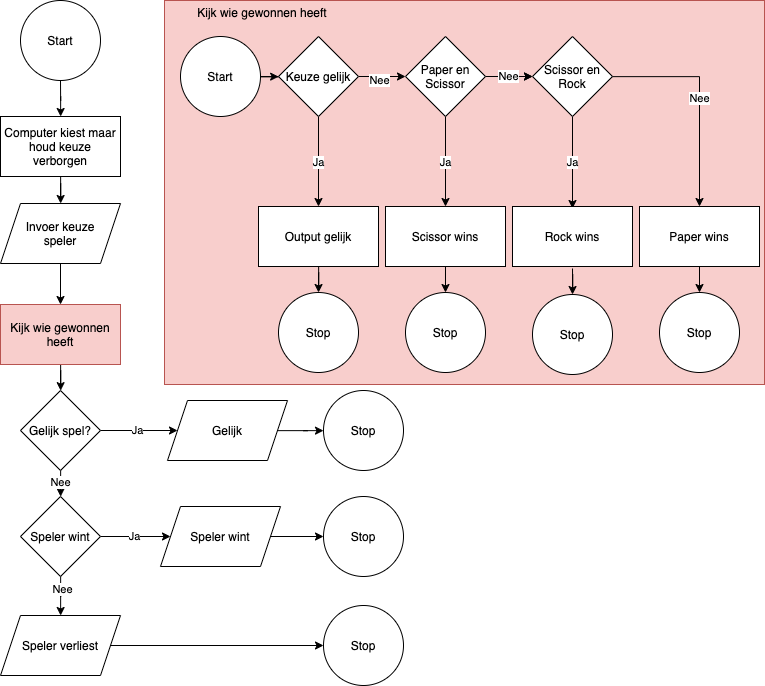

The diagram above was exported from draw.io. Its source (the exported page's mxGraphModel, read from the mxfile embedded in the PNG):
<mxGraphModel dx="4074" dy="2500" grid="0" gridSize="10" guides="1" tooltips="1" connect="1" arrows="1" fold="1" page="1" pageScale="1" pageWidth="827" pageHeight="1169" math="0" shadow="0">
  <root>
    <mxCell id="0" />
    <mxCell id="1" parent="0" />
    <mxCell id="fma0wnxOVvoOQXPSOV-Y-3" value="" style="edgeStyle=orthogonalEdgeStyle;rounded=0;orthogonalLoop=1;jettySize=auto;html=1;" edge="1" parent="1" source="fma0wnxOVvoOQXPSOV-Y-1" target="fma0wnxOVvoOQXPSOV-Y-2">
      <mxGeometry relative="1" as="geometry" />
    </mxCell>
    <mxCell id="fma0wnxOVvoOQXPSOV-Y-1" value="Start" style="ellipse;whiteSpace=wrap;html=1;aspect=fixed;" vertex="1" parent="1">
      <mxGeometry x="81" y="27" width="80" height="80" as="geometry" />
    </mxCell>
    <mxCell id="fma0wnxOVvoOQXPSOV-Y-5" value="" style="edgeStyle=orthogonalEdgeStyle;rounded=0;orthogonalLoop=1;jettySize=auto;html=1;" edge="1" parent="1" source="fma0wnxOVvoOQXPSOV-Y-2" target="fma0wnxOVvoOQXPSOV-Y-4">
      <mxGeometry relative="1" as="geometry" />
    </mxCell>
    <mxCell id="fma0wnxOVvoOQXPSOV-Y-2" value="Computer kiest maar houd keuze verborgen" style="whiteSpace=wrap;html=1;" vertex="1" parent="1">
      <mxGeometry x="61" y="143" width="120" height="60" as="geometry" />
    </mxCell>
    <mxCell id="fma0wnxOVvoOQXPSOV-Y-7" value="" style="edgeStyle=orthogonalEdgeStyle;rounded=0;orthogonalLoop=1;jettySize=auto;html=1;" edge="1" parent="1" source="fma0wnxOVvoOQXPSOV-Y-4" target="fma0wnxOVvoOQXPSOV-Y-6">
      <mxGeometry relative="1" as="geometry" />
    </mxCell>
    <mxCell id="fma0wnxOVvoOQXPSOV-Y-4" value="Invoer keuze&lt;br&gt;speler" style="shape=parallelogram;perimeter=parallelogramPerimeter;whiteSpace=wrap;html=1;fixedSize=1;" vertex="1" parent="1">
      <mxGeometry x="61" y="230" width="120" height="60" as="geometry" />
    </mxCell>
    <mxCell id="fma0wnxOVvoOQXPSOV-Y-20" value="" style="edgeStyle=orthogonalEdgeStyle;rounded=0;orthogonalLoop=1;jettySize=auto;html=1;" edge="1" parent="1" source="fma0wnxOVvoOQXPSOV-Y-6" target="fma0wnxOVvoOQXPSOV-Y-10">
      <mxGeometry relative="1" as="geometry" />
    </mxCell>
    <mxCell id="fma0wnxOVvoOQXPSOV-Y-6" value="Kijk wie gewonnen heeft" style="whiteSpace=wrap;html=1;fillColor=#f8cecc;strokeColor=#b85450;" vertex="1" parent="1">
      <mxGeometry x="61" y="331" width="120" height="60" as="geometry" />
    </mxCell>
    <mxCell id="fma0wnxOVvoOQXPSOV-Y-8" value="" style="rounded=0;whiteSpace=wrap;html=1;fillColor=#f8cecc;strokeColor=#b85450;" vertex="1" parent="1">
      <mxGeometry x="225" y="27" width="600" height="384" as="geometry" />
    </mxCell>
    <mxCell id="fma0wnxOVvoOQXPSOV-Y-9" value="Kijk wie gewonnen heeft" style="text;html=1;strokeColor=none;fillColor=none;align=center;verticalAlign=middle;whiteSpace=wrap;rounded=0;" vertex="1" parent="1">
      <mxGeometry x="249" y="29" width="148" height="20" as="geometry" />
    </mxCell>
    <mxCell id="fma0wnxOVvoOQXPSOV-Y-13" value="Ja" style="edgeStyle=orthogonalEdgeStyle;rounded=0;orthogonalLoop=1;jettySize=auto;html=1;" edge="1" parent="1" source="fma0wnxOVvoOQXPSOV-Y-10" target="fma0wnxOVvoOQXPSOV-Y-12">
      <mxGeometry relative="1" as="geometry" />
    </mxCell>
    <mxCell id="fma0wnxOVvoOQXPSOV-Y-21" value="Nee" style="edgeStyle=orthogonalEdgeStyle;rounded=0;orthogonalLoop=1;jettySize=auto;html=1;" edge="1" parent="1" source="fma0wnxOVvoOQXPSOV-Y-10" target="fma0wnxOVvoOQXPSOV-Y-11">
      <mxGeometry relative="1" as="geometry" />
    </mxCell>
    <mxCell id="fma0wnxOVvoOQXPSOV-Y-10" value="Gelijk spel?" style="rhombus;whiteSpace=wrap;html=1;" vertex="1" parent="1">
      <mxGeometry x="81" y="417" width="80" height="80" as="geometry" />
    </mxCell>
    <mxCell id="fma0wnxOVvoOQXPSOV-Y-17" value="Ja" style="edgeStyle=orthogonalEdgeStyle;rounded=0;orthogonalLoop=1;jettySize=auto;html=1;" edge="1" parent="1" source="fma0wnxOVvoOQXPSOV-Y-11" target="fma0wnxOVvoOQXPSOV-Y-16">
      <mxGeometry relative="1" as="geometry" />
    </mxCell>
    <mxCell id="fma0wnxOVvoOQXPSOV-Y-23" value="" style="edgeStyle=orthogonalEdgeStyle;rounded=0;orthogonalLoop=1;jettySize=auto;html=1;" edge="1" parent="1" source="fma0wnxOVvoOQXPSOV-Y-11" target="fma0wnxOVvoOQXPSOV-Y-22">
      <mxGeometry relative="1" as="geometry" />
    </mxCell>
    <mxCell id="fma0wnxOVvoOQXPSOV-Y-27" value="Nee" style="edgeLabel;html=1;align=center;verticalAlign=middle;resizable=0;points=[];" vertex="1" connectable="0" parent="fma0wnxOVvoOQXPSOV-Y-23">
      <mxGeometry x="0.0244" y="6" relative="1" as="geometry">
        <mxPoint x="-6" y="-6" as="offset" />
      </mxGeometry>
    </mxCell>
    <mxCell id="fma0wnxOVvoOQXPSOV-Y-11" value="Speler wint" style="rhombus;whiteSpace=wrap;html=1;" vertex="1" parent="1">
      <mxGeometry x="81" y="523" width="80" height="80" as="geometry" />
    </mxCell>
    <mxCell id="fma0wnxOVvoOQXPSOV-Y-15" value="" style="edgeStyle=orthogonalEdgeStyle;rounded=0;orthogonalLoop=1;jettySize=auto;html=1;" edge="1" parent="1" source="fma0wnxOVvoOQXPSOV-Y-12" target="fma0wnxOVvoOQXPSOV-Y-14">
      <mxGeometry relative="1" as="geometry" />
    </mxCell>
    <mxCell id="fma0wnxOVvoOQXPSOV-Y-12" value="Gelijk" style="shape=parallelogram;perimeter=parallelogramPerimeter;whiteSpace=wrap;html=1;fixedSize=1;" vertex="1" parent="1">
      <mxGeometry x="228" y="427" width="120" height="60" as="geometry" />
    </mxCell>
    <mxCell id="fma0wnxOVvoOQXPSOV-Y-14" value="Stop" style="ellipse;whiteSpace=wrap;html=1;aspect=fixed;" vertex="1" parent="1">
      <mxGeometry x="384" y="417" width="80" height="80" as="geometry" />
    </mxCell>
    <mxCell id="fma0wnxOVvoOQXPSOV-Y-19" value="" style="edgeStyle=orthogonalEdgeStyle;rounded=0;orthogonalLoop=1;jettySize=auto;html=1;" edge="1" parent="1" source="fma0wnxOVvoOQXPSOV-Y-16" target="fma0wnxOVvoOQXPSOV-Y-18">
      <mxGeometry relative="1" as="geometry" />
    </mxCell>
    <mxCell id="fma0wnxOVvoOQXPSOV-Y-16" value="Speler wint" style="shape=parallelogram;perimeter=parallelogramPerimeter;whiteSpace=wrap;html=1;fixedSize=1;" vertex="1" parent="1">
      <mxGeometry x="221" y="533" width="120" height="60" as="geometry" />
    </mxCell>
    <mxCell id="fma0wnxOVvoOQXPSOV-Y-18" value="Stop" style="ellipse;whiteSpace=wrap;html=1;aspect=fixed;" vertex="1" parent="1">
      <mxGeometry x="384" y="523" width="80" height="80" as="geometry" />
    </mxCell>
    <mxCell id="fma0wnxOVvoOQXPSOV-Y-26" style="edgeStyle=orthogonalEdgeStyle;rounded=0;orthogonalLoop=1;jettySize=auto;html=1;entryX=0;entryY=0.5;entryDx=0;entryDy=0;" edge="1" parent="1" source="fma0wnxOVvoOQXPSOV-Y-22" target="fma0wnxOVvoOQXPSOV-Y-25">
      <mxGeometry relative="1" as="geometry" />
    </mxCell>
    <mxCell id="fma0wnxOVvoOQXPSOV-Y-22" value="Speler verliest" style="shape=parallelogram;perimeter=parallelogramPerimeter;whiteSpace=wrap;html=1;fixedSize=1;" vertex="1" parent="1">
      <mxGeometry x="61" y="642" width="120" height="60" as="geometry" />
    </mxCell>
    <mxCell id="fma0wnxOVvoOQXPSOV-Y-25" value="Stop" style="ellipse;whiteSpace=wrap;html=1;aspect=fixed;" vertex="1" parent="1">
      <mxGeometry x="384" y="632" width="80" height="80" as="geometry" />
    </mxCell>
    <mxCell id="fma0wnxOVvoOQXPSOV-Y-34" value="" style="edgeStyle=orthogonalEdgeStyle;rounded=0;orthogonalLoop=1;jettySize=auto;html=1;" edge="1" parent="1" source="fma0wnxOVvoOQXPSOV-Y-28" target="fma0wnxOVvoOQXPSOV-Y-30">
      <mxGeometry relative="1" as="geometry" />
    </mxCell>
    <mxCell id="fma0wnxOVvoOQXPSOV-Y-28" value="Start" style="ellipse;whiteSpace=wrap;html=1;aspect=fixed;" vertex="1" parent="1">
      <mxGeometry x="241" y="63" width="80" height="80" as="geometry" />
    </mxCell>
    <mxCell id="fma0wnxOVvoOQXPSOV-Y-29" value="Stop" style="ellipse;whiteSpace=wrap;html=1;aspect=fixed;" vertex="1" parent="1">
      <mxGeometry x="339" y="319" width="80" height="80" as="geometry" />
    </mxCell>
    <mxCell id="fma0wnxOVvoOQXPSOV-Y-32" value="Ja" style="edgeStyle=orthogonalEdgeStyle;rounded=0;orthogonalLoop=1;jettySize=auto;html=1;" edge="1" parent="1" source="fma0wnxOVvoOQXPSOV-Y-30" target="fma0wnxOVvoOQXPSOV-Y-31">
      <mxGeometry relative="1" as="geometry" />
    </mxCell>
    <mxCell id="fma0wnxOVvoOQXPSOV-Y-36" value="" style="edgeStyle=orthogonalEdgeStyle;rounded=0;orthogonalLoop=1;jettySize=auto;html=1;" edge="1" parent="1" source="fma0wnxOVvoOQXPSOV-Y-30" target="fma0wnxOVvoOQXPSOV-Y-35">
      <mxGeometry relative="1" as="geometry" />
    </mxCell>
    <mxCell id="fma0wnxOVvoOQXPSOV-Y-51" value="Nee" style="edgeLabel;html=1;align=center;verticalAlign=middle;resizable=0;points=[];" vertex="1" connectable="0" parent="fma0wnxOVvoOQXPSOV-Y-36">
      <mxGeometry x="-0.1489" y="-3" relative="1" as="geometry">
        <mxPoint as="offset" />
      </mxGeometry>
    </mxCell>
    <mxCell id="fma0wnxOVvoOQXPSOV-Y-30" value="Keuze gelijk" style="rhombus;whiteSpace=wrap;html=1;" vertex="1" parent="1">
      <mxGeometry x="339" y="63" width="80" height="80" as="geometry" />
    </mxCell>
    <mxCell id="fma0wnxOVvoOQXPSOV-Y-33" value="" style="edgeStyle=orthogonalEdgeStyle;rounded=0;orthogonalLoop=1;jettySize=auto;html=1;" edge="1" parent="1" source="fma0wnxOVvoOQXPSOV-Y-31" target="fma0wnxOVvoOQXPSOV-Y-29">
      <mxGeometry relative="1" as="geometry" />
    </mxCell>
    <mxCell id="fma0wnxOVvoOQXPSOV-Y-31" value="Output gelijk" style="whiteSpace=wrap;html=1;" vertex="1" parent="1">
      <mxGeometry x="319" y="233" width="120" height="60" as="geometry" />
    </mxCell>
    <mxCell id="fma0wnxOVvoOQXPSOV-Y-38" value="Ja" style="edgeStyle=orthogonalEdgeStyle;rounded=0;orthogonalLoop=1;jettySize=auto;html=1;" edge="1" parent="1" source="fma0wnxOVvoOQXPSOV-Y-35" target="fma0wnxOVvoOQXPSOV-Y-37">
      <mxGeometry relative="1" as="geometry" />
    </mxCell>
    <mxCell id="fma0wnxOVvoOQXPSOV-Y-46" value="" style="edgeStyle=orthogonalEdgeStyle;rounded=0;orthogonalLoop=1;jettySize=auto;html=1;" edge="1" parent="1" source="fma0wnxOVvoOQXPSOV-Y-35" target="fma0wnxOVvoOQXPSOV-Y-42">
      <mxGeometry relative="1" as="geometry" />
    </mxCell>
    <mxCell id="fma0wnxOVvoOQXPSOV-Y-52" value="Nee" style="edgeStyle=orthogonalEdgeStyle;rounded=0;orthogonalLoop=1;jettySize=auto;html=1;" edge="1" parent="1" source="fma0wnxOVvoOQXPSOV-Y-35" target="fma0wnxOVvoOQXPSOV-Y-42">
      <mxGeometry relative="1" as="geometry" />
    </mxCell>
    <mxCell id="fma0wnxOVvoOQXPSOV-Y-35" value="Paper en Scissor" style="rhombus;whiteSpace=wrap;html=1;" vertex="1" parent="1">
      <mxGeometry x="466" y="63" width="80" height="80" as="geometry" />
    </mxCell>
    <mxCell id="fma0wnxOVvoOQXPSOV-Y-40" value="" style="edgeStyle=orthogonalEdgeStyle;rounded=0;orthogonalLoop=1;jettySize=auto;html=1;" edge="1" parent="1" source="fma0wnxOVvoOQXPSOV-Y-37" target="fma0wnxOVvoOQXPSOV-Y-39">
      <mxGeometry relative="1" as="geometry" />
    </mxCell>
    <mxCell id="fma0wnxOVvoOQXPSOV-Y-37" value="Scissor wins" style="whiteSpace=wrap;html=1;" vertex="1" parent="1">
      <mxGeometry x="446" y="233" width="120" height="60" as="geometry" />
    </mxCell>
    <mxCell id="fma0wnxOVvoOQXPSOV-Y-39" value="Stop" style="ellipse;whiteSpace=wrap;html=1;aspect=fixed;" vertex="1" parent="1">
      <mxGeometry x="466" y="319" width="80" height="80" as="geometry" />
    </mxCell>
    <mxCell id="fma0wnxOVvoOQXPSOV-Y-41" value="Ja" style="edgeStyle=orthogonalEdgeStyle;rounded=0;orthogonalLoop=1;jettySize=auto;html=1;" edge="1" parent="1" source="fma0wnxOVvoOQXPSOV-Y-42">
      <mxGeometry relative="1" as="geometry">
        <mxPoint x="633" y="235" as="targetPoint" />
      </mxGeometry>
    </mxCell>
    <mxCell id="fma0wnxOVvoOQXPSOV-Y-49" value="Nee" style="edgeStyle=orthogonalEdgeStyle;rounded=0;orthogonalLoop=1;jettySize=auto;html=1;" edge="1" parent="1" source="fma0wnxOVvoOQXPSOV-Y-42" target="fma0wnxOVvoOQXPSOV-Y-47">
      <mxGeometry relative="1" as="geometry" />
    </mxCell>
    <mxCell id="fma0wnxOVvoOQXPSOV-Y-42" value="Scissor en Rock" style="rhombus;whiteSpace=wrap;html=1;" vertex="1" parent="1">
      <mxGeometry x="593" y="63" width="80" height="80" as="geometry" />
    </mxCell>
    <mxCell id="fma0wnxOVvoOQXPSOV-Y-43" value="" style="edgeStyle=orthogonalEdgeStyle;rounded=0;orthogonalLoop=1;jettySize=auto;html=1;" edge="1" parent="1" target="fma0wnxOVvoOQXPSOV-Y-44">
      <mxGeometry relative="1" as="geometry">
        <mxPoint x="633" y="295" as="sourcePoint" />
      </mxGeometry>
    </mxCell>
    <mxCell id="fma0wnxOVvoOQXPSOV-Y-44" value="Stop" style="ellipse;whiteSpace=wrap;html=1;aspect=fixed;" vertex="1" parent="1">
      <mxGeometry x="593" y="321" width="80" height="80" as="geometry" />
    </mxCell>
    <mxCell id="fma0wnxOVvoOQXPSOV-Y-45" value="Rock wins" style="whiteSpace=wrap;html=1;" vertex="1" parent="1">
      <mxGeometry x="573" y="233" width="120" height="60" as="geometry" />
    </mxCell>
    <mxCell id="fma0wnxOVvoOQXPSOV-Y-50" value="" style="edgeStyle=orthogonalEdgeStyle;rounded=0;orthogonalLoop=1;jettySize=auto;html=1;" edge="1" parent="1" source="fma0wnxOVvoOQXPSOV-Y-47" target="fma0wnxOVvoOQXPSOV-Y-48">
      <mxGeometry relative="1" as="geometry" />
    </mxCell>
    <mxCell id="fma0wnxOVvoOQXPSOV-Y-47" value="Paper wins" style="whiteSpace=wrap;html=1;" vertex="1" parent="1">
      <mxGeometry x="700" y="233" width="120" height="60" as="geometry" />
    </mxCell>
    <mxCell id="fma0wnxOVvoOQXPSOV-Y-48" value="Stop" style="ellipse;whiteSpace=wrap;html=1;aspect=fixed;" vertex="1" parent="1">
      <mxGeometry x="720" y="319" width="80" height="80" as="geometry" />
    </mxCell>
  </root>
</mxGraphModel>